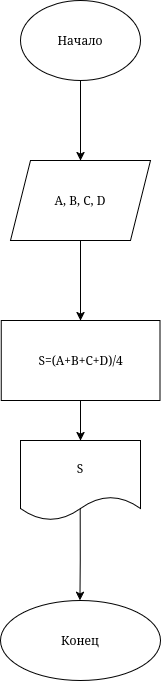

The diagram above was exported from draw.io. Its source (the exported page's mxGraphModel, read from the mxfile embedded in the PNG):
<mxGraphModel dx="1178" dy="738" grid="1" gridSize="10" guides="1" tooltips="1" connect="1" arrows="1" fold="1" page="1" pageScale="1" pageWidth="850" pageHeight="1100" math="0" shadow="0">
  <root>
    <mxCell id="0" />
    <mxCell id="1" parent="0" />
    <mxCell id="VLlEacVgnjEbHU1p0eyf-3" edge="1" parent="1" source="VLlEacVgnjEbHU1p0eyf-1" style="edgeStyle=orthogonalEdgeStyle;rounded=0;orthogonalLoop=1;jettySize=auto;html=1;" target="VLlEacVgnjEbHU1p0eyf-2" value="">
      <mxGeometry relative="1" as="geometry" />
    </mxCell>
    <mxCell id="VLlEacVgnjEbHU1p0eyf-1" parent="1" style="ellipse;whiteSpace=wrap;html=1;" value="Начало" vertex="1">
      <mxGeometry height="80" width="120" x="380" y="80" as="geometry" />
    </mxCell>
    <mxCell id="VLlEacVgnjEbHU1p0eyf-6" edge="1" parent="1" source="VLlEacVgnjEbHU1p0eyf-2" style="edgeStyle=orthogonalEdgeStyle;rounded=0;orthogonalLoop=1;jettySize=auto;html=1;" target="VLlEacVgnjEbHU1p0eyf-5" value="">
      <mxGeometry relative="1" as="geometry" />
    </mxCell>
    <mxCell id="VLlEacVgnjEbHU1p0eyf-2" parent="1" style="shape=parallelogram;perimeter=parallelogramPerimeter;whiteSpace=wrap;html=1;fixedSize=1;size=20;" value="A, B, C, D" vertex="1">
      <mxGeometry height="80" width="140" x="370" y="240" as="geometry" />
    </mxCell>
    <mxCell id="VLlEacVgnjEbHU1p0eyf-8" edge="1" parent="1" source="VLlEacVgnjEbHU1p0eyf-5" style="edgeStyle=orthogonalEdgeStyle;rounded=0;orthogonalLoop=1;jettySize=auto;html=1;entryX=0.5;entryY=0;entryDx=0;entryDy=0;" target="VLlEacVgnjEbHU1p0eyf-7">
      <mxGeometry relative="1" as="geometry" />
    </mxCell>
    <mxCell id="VLlEacVgnjEbHU1p0eyf-5" parent="1" style="whiteSpace=wrap;html=1;" value="S=(A+B+C+D)/4" vertex="1">
      <mxGeometry height="80" width="158.75" x="360.63" y="400" as="geometry" />
    </mxCell>
    <mxCell id="VLlEacVgnjEbHU1p0eyf-11" edge="1" parent="1" source="VLlEacVgnjEbHU1p0eyf-7" style="edgeStyle=orthogonalEdgeStyle;rounded=0;orthogonalLoop=1;jettySize=auto;html=1;exitX=0.498;exitY=0.84;exitDx=0;exitDy=0;exitPerimeter=0;" value="">
      <mxGeometry relative="1" as="geometry">
        <mxPoint x="440.4599999999999" y="586.4" as="sourcePoint" />
        <mxPoint x="439.5" y="680.0000000000001" as="targetPoint" />
      </mxGeometry>
    </mxCell>
    <mxCell id="VLlEacVgnjEbHU1p0eyf-7" parent="1" style="shape=document;whiteSpace=wrap;html=1;boundedLbl=1;" value="S" vertex="1">
      <mxGeometry height="80" width="120" x="380" y="520" as="geometry" />
    </mxCell>
    <mxCell id="VLlEacVgnjEbHU1p0eyf-10" parent="1" style="ellipse;whiteSpace=wrap;html=1;" value="Конец" vertex="1">
      <mxGeometry height="80" width="160" x="360" y="680" as="geometry" />
    </mxCell>
  </root>
</mxGraphModel>